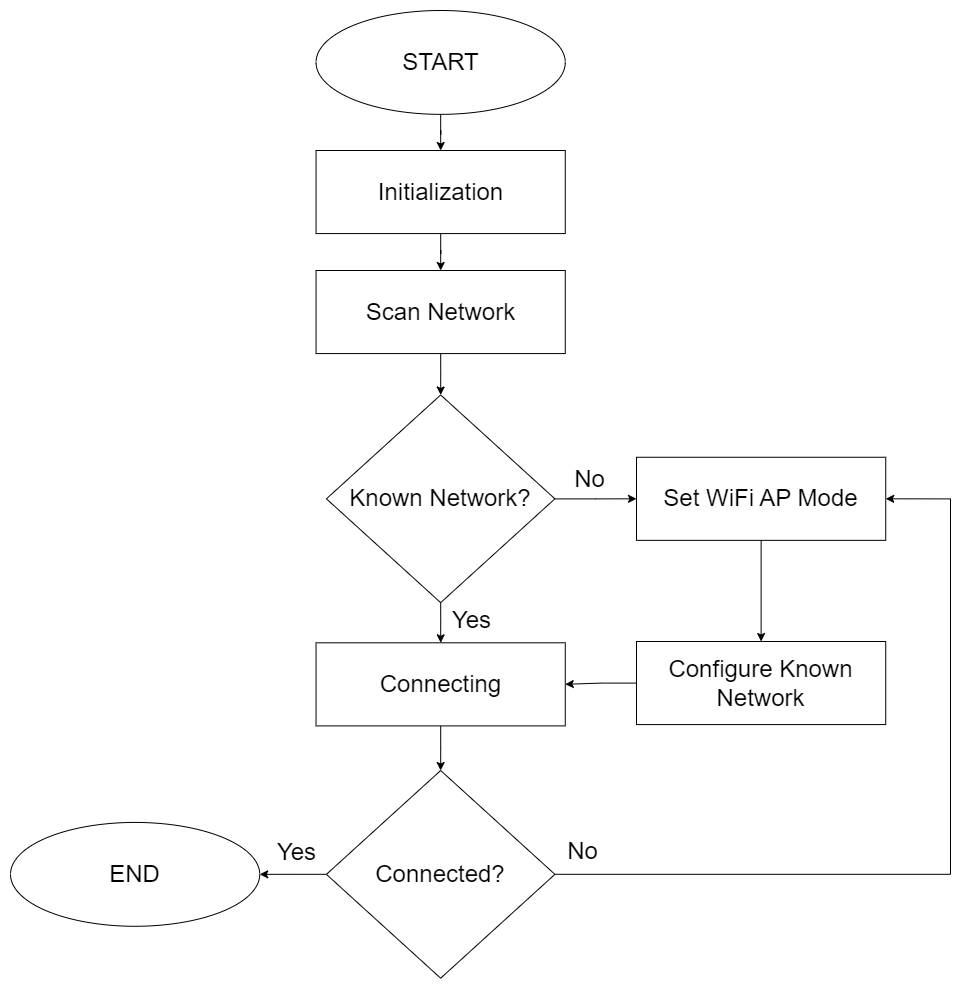

The diagram above was exported from draw.io. Its source (the exported page's mxGraphModel, read from the mxfile embedded in the PNG):
<mxGraphModel dx="2587" dy="968" grid="1" gridSize="10" guides="1" tooltips="1" connect="1" arrows="1" fold="1" page="1" pageScale="1" pageWidth="827" pageHeight="1169" math="0" shadow="0">
  <root>
    <mxCell id="WIyWlLk6GJQsqaUBKTNV-0" />
    <mxCell id="WIyWlLk6GJQsqaUBKTNV-1" parent="WIyWlLk6GJQsqaUBKTNV-0" />
    <mxCell id="ljUtzBnkc3JZTR3jCRS--0" value="&lt;font style=&quot;font-size: 24px;&quot;&gt;START&lt;/font&gt;" style="ellipse;whiteSpace=wrap;html=1;" parent="WIyWlLk6GJQsqaUBKTNV-1" vertex="1">
      <mxGeometry x="295.53932038834955" y="120" width="249.23300970873788" height="103.84615384615385" as="geometry" />
    </mxCell>
    <mxCell id="kRGmcRTVzXbywEsAtkD3-2" style="edgeStyle=orthogonalEdgeStyle;rounded=0;orthogonalLoop=1;jettySize=auto;html=1;" edge="1" parent="WIyWlLk6GJQsqaUBKTNV-1" source="ljUtzBnkc3JZTR3jCRS--1" target="ljUtzBnkc3JZTR3jCRS--4">
      <mxGeometry relative="1" as="geometry" />
    </mxCell>
    <mxCell id="ljUtzBnkc3JZTR3jCRS--1" value="&lt;font style=&quot;font-size: 24px;&quot;&gt;Initialization&lt;/font&gt;" style="rounded=0;whiteSpace=wrap;html=1;" parent="WIyWlLk6GJQsqaUBKTNV-1" vertex="1">
      <mxGeometry x="295.53932038834955" y="260.00384615384615" width="249.23300970873788" height="83.07692307692308" as="geometry" />
    </mxCell>
    <mxCell id="ljUtzBnkc3JZTR3jCRS--2" style="edgeStyle=orthogonalEdgeStyle;rounded=0;orthogonalLoop=1;jettySize=auto;html=1;" parent="WIyWlLk6GJQsqaUBKTNV-1" source="ljUtzBnkc3JZTR3jCRS--0" target="ljUtzBnkc3JZTR3jCRS--1" edge="1">
      <mxGeometry relative="1" as="geometry" />
    </mxCell>
    <mxCell id="ljUtzBnkc3JZTR3jCRS--4" value="&lt;font style=&quot;font-size: 24px;&quot;&gt;Scan Network&lt;/font&gt;" style="rounded=0;whiteSpace=wrap;html=1;" parent="WIyWlLk6GJQsqaUBKTNV-1" vertex="1">
      <mxGeometry x="295.53932038834955" y="379.9984615384616" width="249.23300970873788" height="83.07692307692308" as="geometry" />
    </mxCell>
    <mxCell id="3OxVMfqD5aLBYR7VqV7_-71" style="edgeStyle=orthogonalEdgeStyle;rounded=0;orthogonalLoop=1;jettySize=auto;html=1;entryX=0;entryY=0.5;entryDx=0;entryDy=0;fontSize=24;" edge="1" parent="WIyWlLk6GJQsqaUBKTNV-1" source="ljUtzBnkc3JZTR3jCRS--6" target="3OxVMfqD5aLBYR7VqV7_-70">
      <mxGeometry relative="1" as="geometry" />
    </mxCell>
    <mxCell id="ljUtzBnkc3JZTR3jCRS--6" value="&lt;span style=&quot;font-size: 24px;&quot;&gt;Known Network?&lt;/span&gt;" style="rhombus;whiteSpace=wrap;html=1;" parent="WIyWlLk6GJQsqaUBKTNV-1" vertex="1">
      <mxGeometry x="305.9240291262136" y="504.46307692307687" width="228.46359223300973" height="207.6923076923077" as="geometry" />
    </mxCell>
    <mxCell id="ljUtzBnkc3JZTR3jCRS--10" style="edgeStyle=orthogonalEdgeStyle;rounded=0;orthogonalLoop=1;jettySize=auto;html=1;" parent="WIyWlLk6GJQsqaUBKTNV-1" source="ljUtzBnkc3JZTR3jCRS--4" target="ljUtzBnkc3JZTR3jCRS--6" edge="1">
      <mxGeometry relative="1" as="geometry" />
    </mxCell>
    <mxCell id="kRGmcRTVzXbywEsAtkD3-4" value="" style="edgeStyle=orthogonalEdgeStyle;rounded=0;orthogonalLoop=1;jettySize=auto;html=1;" edge="1" parent="WIyWlLk6GJQsqaUBKTNV-1" source="ljUtzBnkc3JZTR3jCRS--12">
      <mxGeometry relative="1" as="geometry">
        <mxPoint x="420.15582524271827" y="880.0030769230771" as="targetPoint" />
      </mxGeometry>
    </mxCell>
    <mxCell id="ljUtzBnkc3JZTR3jCRS--12" value="&lt;font style=&quot;font-size: 24px;&quot;&gt;Connecting&lt;/font&gt;" style="rounded=0;whiteSpace=wrap;html=1;" parent="WIyWlLk6GJQsqaUBKTNV-1" vertex="1">
      <mxGeometry x="295.53932038834955" y="752.313076923077" width="249.23300970873788" height="83.07692307692308" as="geometry" />
    </mxCell>
    <mxCell id="ljUtzBnkc3JZTR3jCRS--13" style="edgeStyle=orthogonalEdgeStyle;rounded=0;orthogonalLoop=1;jettySize=auto;html=1;" parent="WIyWlLk6GJQsqaUBKTNV-1" source="ljUtzBnkc3JZTR3jCRS--6" target="ljUtzBnkc3JZTR3jCRS--12" edge="1">
      <mxGeometry relative="1" as="geometry" />
    </mxCell>
    <mxCell id="ljUtzBnkc3JZTR3jCRS--16" value="&lt;font style=&quot;font-size: 24px;&quot;&gt;Yes&lt;/font&gt;" style="text;strokeColor=none;align=center;fillColor=none;html=1;verticalAlign=middle;whiteSpace=wrap;rounded=0;fontSize=10;" parent="WIyWlLk6GJQsqaUBKTNV-1" vertex="1">
      <mxGeometry x="388.9247572815534" y="699.0076923076924" width="124.61650485436894" height="62.307692307692314" as="geometry" />
    </mxCell>
    <mxCell id="3OxVMfqD5aLBYR7VqV7_-76" style="edgeStyle=orthogonalEdgeStyle;rounded=0;orthogonalLoop=1;jettySize=auto;html=1;entryX=1;entryY=0.5;entryDx=0;entryDy=0;fontSize=24;" edge="1" parent="WIyWlLk6GJQsqaUBKTNV-1" source="3OxVMfqD5aLBYR7VqV7_-69" target="3OxVMfqD5aLBYR7VqV7_-70">
      <mxGeometry relative="1" as="geometry">
        <Array as="points">
          <mxPoint x="930" y="984" />
          <mxPoint x="930" y="608" />
        </Array>
      </mxGeometry>
    </mxCell>
    <mxCell id="3OxVMfqD5aLBYR7VqV7_-85" style="edgeStyle=orthogonalEdgeStyle;rounded=0;orthogonalLoop=1;jettySize=auto;html=1;entryX=1;entryY=0.5;entryDx=0;entryDy=0;fontSize=24;" edge="1" parent="WIyWlLk6GJQsqaUBKTNV-1" source="3OxVMfqD5aLBYR7VqV7_-69" target="3OxVMfqD5aLBYR7VqV7_-82">
      <mxGeometry relative="1" as="geometry" />
    </mxCell>
    <mxCell id="3OxVMfqD5aLBYR7VqV7_-69" value="&lt;span style=&quot;font-size: 24px;&quot;&gt;Connected?&lt;/span&gt;" style="rhombus;whiteSpace=wrap;html=1;" vertex="1" parent="WIyWlLk6GJQsqaUBKTNV-1">
      <mxGeometry x="305.9240291262136" y="880.0030769230768" width="228.46359223300973" height="207.6923076923077" as="geometry" />
    </mxCell>
    <mxCell id="3OxVMfqD5aLBYR7VqV7_-75" style="edgeStyle=orthogonalEdgeStyle;rounded=0;orthogonalLoop=1;jettySize=auto;html=1;entryX=0.5;entryY=0;entryDx=0;entryDy=0;fontSize=24;" edge="1" parent="WIyWlLk6GJQsqaUBKTNV-1" source="3OxVMfqD5aLBYR7VqV7_-70" target="3OxVMfqD5aLBYR7VqV7_-72">
      <mxGeometry relative="1" as="geometry" />
    </mxCell>
    <mxCell id="3OxVMfqD5aLBYR7VqV7_-70" value="&lt;font style=&quot;font-size: 24px;&quot;&gt;Set WiFi AP Mode&lt;/font&gt;" style="rounded=0;whiteSpace=wrap;html=1;" vertex="1" parent="WIyWlLk6GJQsqaUBKTNV-1">
      <mxGeometry x="615.9993203883496" y="566.7684615384616" width="249.23300970873788" height="83.07692307692308" as="geometry" />
    </mxCell>
    <mxCell id="3OxVMfqD5aLBYR7VqV7_-74" style="edgeStyle=orthogonalEdgeStyle;rounded=0;orthogonalLoop=1;jettySize=auto;html=1;fontSize=24;" edge="1" parent="WIyWlLk6GJQsqaUBKTNV-1" source="3OxVMfqD5aLBYR7VqV7_-72" target="ljUtzBnkc3JZTR3jCRS--12">
      <mxGeometry relative="1" as="geometry" />
    </mxCell>
    <mxCell id="3OxVMfqD5aLBYR7VqV7_-72" value="&lt;font style=&quot;font-size: 24px;&quot;&gt;Configure Known Network&lt;/font&gt;" style="rounded=0;whiteSpace=wrap;html=1;" vertex="1" parent="WIyWlLk6GJQsqaUBKTNV-1">
      <mxGeometry x="615.9993203883496" y="750.9984615384616" width="249.23300970873788" height="83.07692307692308" as="geometry" />
    </mxCell>
    <mxCell id="3OxVMfqD5aLBYR7VqV7_-77" value="&lt;font style=&quot;font-size: 24px;&quot;&gt;No&lt;/font&gt;" style="text;strokeColor=none;align=center;fillColor=none;html=1;verticalAlign=middle;whiteSpace=wrap;rounded=0;fontSize=10;" vertex="1" parent="WIyWlLk6GJQsqaUBKTNV-1">
      <mxGeometry x="507.0047572815534" y="557.3476923076925" width="124.61650485436894" height="62.307692307692314" as="geometry" />
    </mxCell>
    <mxCell id="3OxVMfqD5aLBYR7VqV7_-80" value="&lt;font style=&quot;font-size: 24px;&quot;&gt;Yes&lt;/font&gt;" style="text;strokeColor=none;align=center;fillColor=none;html=1;verticalAlign=middle;whiteSpace=wrap;rounded=0;fontSize=10;" vertex="1" parent="WIyWlLk6GJQsqaUBKTNV-1">
      <mxGeometry x="214.00475728155342" y="930.9976923076924" width="124.61650485436894" height="62.307692307692314" as="geometry" />
    </mxCell>
    <mxCell id="3OxVMfqD5aLBYR7VqV7_-82" value="&lt;font style=&quot;font-size: 24px;&quot;&gt;END&lt;/font&gt;" style="ellipse;whiteSpace=wrap;html=1;" vertex="1" parent="WIyWlLk6GJQsqaUBKTNV-1">
      <mxGeometry x="-10.000679611650469" y="931.9300000000001" width="249.23300970873788" height="103.84615384615385" as="geometry" />
    </mxCell>
    <mxCell id="3OxVMfqD5aLBYR7VqV7_-86" value="&lt;font style=&quot;font-size: 24px;&quot;&gt;No&lt;/font&gt;" style="text;strokeColor=none;align=center;fillColor=none;html=1;verticalAlign=middle;whiteSpace=wrap;rounded=0;fontSize=10;" vertex="1" parent="WIyWlLk6GJQsqaUBKTNV-1">
      <mxGeometry x="500.00475728155334" y="929.9976923076924" width="124.61650485436894" height="62.307692307692314" as="geometry" />
    </mxCell>
  </root>
</mxGraphModel>